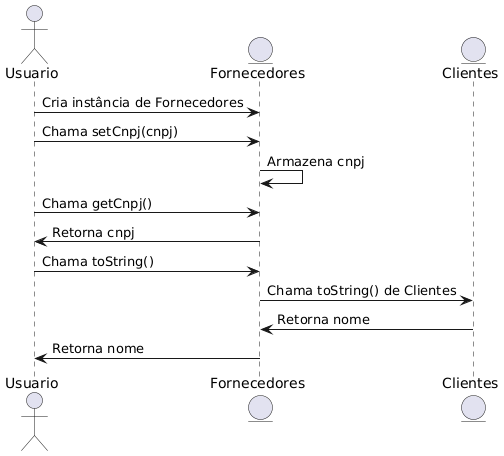

The diagram above was rendered by PlantUML. Its source (embedded in the PNG):
@startuml
actor Usuario
entity "Fornecedores" as Fornecedores
entity "Clientes" as Clientes

Usuario -> Fornecedores : Cria instância de Fornecedores
Usuario -> Fornecedores : Chama setCnpj(cnpj)
Fornecedores -> Fornecedores : Armazena cnpj
Usuario -> Fornecedores : Chama getCnpj()
Fornecedores -> Usuario : Retorna cnpj
Usuario -> Fornecedores : Chama toString()
Fornecedores -> Clientes : Chama toString() de Clientes
Clientes -> Fornecedores : Retorna nome
Fornecedores -> Usuario : Retorna nome
@enduml